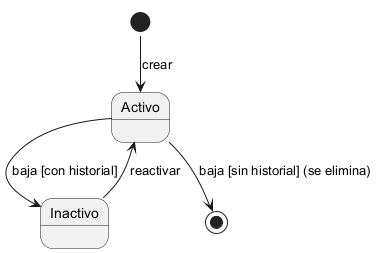

The diagram above was rendered by PlantUML. Its source (embedded in the PNG):
@startuml
!pragma layout smetana
[*] --> Activo : crear
Activo --> Inactivo : baja [con historial]
Inactivo --> Activo : reactivar
Activo --> [*] : baja [sin historial] (se elimina)
@enduml